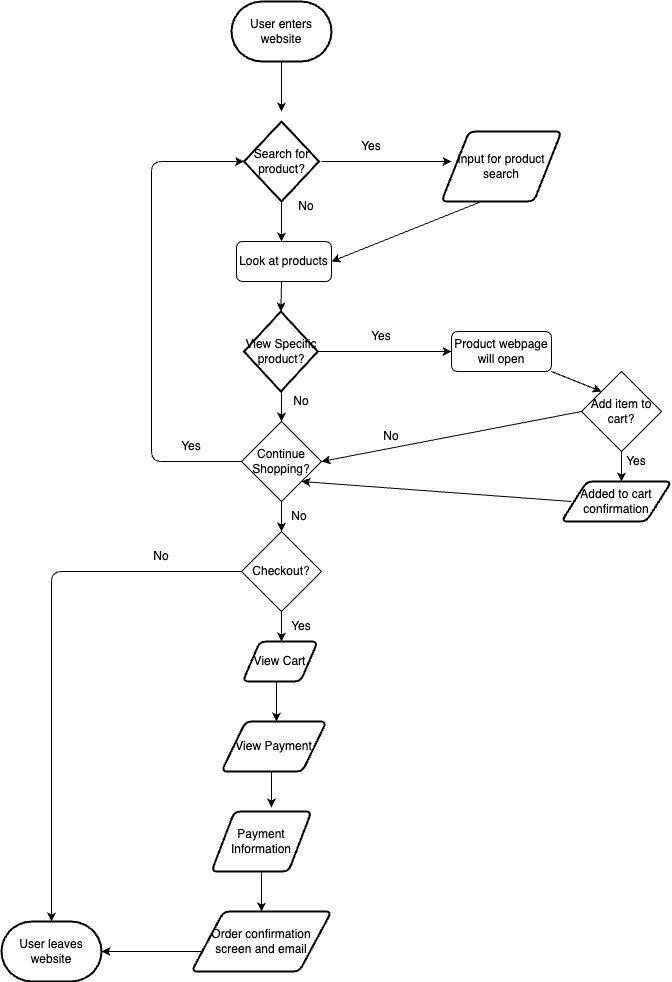

The diagram above was exported from draw.io. Its source (the exported page's mxGraphModel, read from the mxfile embedded in the PNG):
<mxGraphModel dx="1040" dy="750" grid="1" gridSize="10" guides="1" tooltips="1" connect="1" arrows="1" fold="1" page="1" pageScale="1" pageWidth="850" pageHeight="1100" math="0" shadow="0">
  <root>
    <mxCell id="0" />
    <mxCell id="1" parent="0" />
    <mxCell id="2" value="User enters website" style="strokeWidth=2;html=1;shape=mxgraph.flowchart.terminator;whiteSpace=wrap;" vertex="1" parent="1">
      <mxGeometry x="370" y="10" width="100" height="60" as="geometry" />
    </mxCell>
    <mxCell id="3" value="" style="endArrow=classic;html=1;exitX=0.5;exitY=1;exitDx=0;exitDy=0;exitPerimeter=0;" edge="1" parent="1" source="2">
      <mxGeometry width="50" height="50" relative="1" as="geometry">
        <mxPoint x="80" y="80" as="sourcePoint" />
        <mxPoint x="420" y="120" as="targetPoint" />
        <Array as="points" />
      </mxGeometry>
    </mxCell>
    <mxCell id="4" value="Search for product?" style="strokeWidth=2;html=1;shape=mxgraph.flowchart.decision;whiteSpace=wrap;" vertex="1" parent="1">
      <mxGeometry x="382.5" y="130" width="75" height="80" as="geometry" />
    </mxCell>
    <mxCell id="5" value="" style="endArrow=classic;html=1;" edge="1" parent="1">
      <mxGeometry width="50" height="50" relative="1" as="geometry">
        <mxPoint x="460" y="170" as="sourcePoint" />
        <mxPoint x="590" y="170" as="targetPoint" />
      </mxGeometry>
    </mxCell>
    <mxCell id="6" value="" style="endArrow=classic;html=1;" edge="1" parent="1">
      <mxGeometry width="50" height="50" relative="1" as="geometry">
        <mxPoint x="420" y="210" as="sourcePoint" />
        <mxPoint x="420" y="250" as="targetPoint" />
      </mxGeometry>
    </mxCell>
    <mxCell id="7" value="Input for product search" style="shape=parallelogram;html=1;strokeWidth=2;perimeter=parallelogramPerimeter;whiteSpace=wrap;rounded=1;arcSize=12;size=0.23;" vertex="1" parent="1">
      <mxGeometry x="580" y="140" width="120" height="70" as="geometry" />
    </mxCell>
    <mxCell id="8" value="Yes" style="text;html=1;strokeColor=none;fillColor=none;align=center;verticalAlign=middle;whiteSpace=wrap;rounded=0;" vertex="1" parent="1">
      <mxGeometry x="480" y="140" width="60" height="30" as="geometry" />
    </mxCell>
    <mxCell id="9" value="No" style="text;html=1;strokeColor=none;fillColor=none;align=center;verticalAlign=middle;whiteSpace=wrap;rounded=0;" vertex="1" parent="1">
      <mxGeometry x="425" y="210" width="40" height="10" as="geometry" />
    </mxCell>
    <mxCell id="11" value="Look at products" style="rounded=1;whiteSpace=wrap;html=1;" vertex="1" parent="1">
      <mxGeometry x="375" y="250" width="95" height="40" as="geometry" />
    </mxCell>
    <mxCell id="12" value="" style="endArrow=classic;html=1;entryX=1;entryY=0.5;entryDx=0;entryDy=0;" edge="1" parent="1" target="11">
      <mxGeometry width="50" height="50" relative="1" as="geometry">
        <mxPoint x="620" y="210" as="sourcePoint" />
        <mxPoint x="670" y="160" as="targetPoint" />
      </mxGeometry>
    </mxCell>
    <mxCell id="13" value="View Specific product?" style="strokeWidth=2;html=1;shape=mxgraph.flowchart.decision;whiteSpace=wrap;" vertex="1" parent="1">
      <mxGeometry x="382.5" y="320" width="73.75" height="80" as="geometry" />
    </mxCell>
    <mxCell id="14" value="" style="endArrow=classic;html=1;entryX=0.5;entryY=0;entryDx=0;entryDy=0;entryPerimeter=0;" edge="1" parent="1" target="13">
      <mxGeometry width="50" height="50" relative="1" as="geometry">
        <mxPoint x="420" y="290" as="sourcePoint" />
        <mxPoint x="470" y="240" as="targetPoint" />
      </mxGeometry>
    </mxCell>
    <mxCell id="15" value="Product webpage will open" style="rounded=1;whiteSpace=wrap;html=1;" vertex="1" parent="1">
      <mxGeometry x="590" y="340" width="100" height="40" as="geometry" />
    </mxCell>
    <mxCell id="16" value="" style="endArrow=classic;html=1;exitX=1;exitY=0.5;exitDx=0;exitDy=0;exitPerimeter=0;entryX=0;entryY=0.5;entryDx=0;entryDy=0;" edge="1" parent="1" source="13" target="15">
      <mxGeometry width="50" height="50" relative="1" as="geometry">
        <mxPoint x="460" y="370" as="sourcePoint" />
        <mxPoint x="510" y="320" as="targetPoint" />
      </mxGeometry>
    </mxCell>
    <mxCell id="17" value="Yes" style="text;html=1;strokeColor=none;fillColor=none;align=center;verticalAlign=middle;whiteSpace=wrap;rounded=0;" vertex="1" parent="1">
      <mxGeometry x="490" y="330" width="60" height="30" as="geometry" />
    </mxCell>
    <mxCell id="18" value="" style="endArrow=classic;html=1;" edge="1" parent="1">
      <mxGeometry width="50" height="50" relative="1" as="geometry">
        <mxPoint x="420" y="400" as="sourcePoint" />
        <mxPoint x="420" y="430" as="targetPoint" />
      </mxGeometry>
    </mxCell>
    <mxCell id="19" value="No" style="text;html=1;strokeColor=none;fillColor=none;align=center;verticalAlign=middle;whiteSpace=wrap;rounded=0;" vertex="1" parent="1">
      <mxGeometry x="425" y="400" width="30" height="20" as="geometry" />
    </mxCell>
    <mxCell id="20" value="Continue Shopping?" style="rhombus;whiteSpace=wrap;html=1;" vertex="1" parent="1">
      <mxGeometry x="380" y="430" width="80" height="80" as="geometry" />
    </mxCell>
    <mxCell id="21" value="Add item to cart?" style="rhombus;whiteSpace=wrap;html=1;" vertex="1" parent="1">
      <mxGeometry x="720" y="380" width="80" height="80" as="geometry" />
    </mxCell>
    <mxCell id="22" value="" style="endArrow=classic;html=1;entryX=0;entryY=0;entryDx=0;entryDy=0;" edge="1" parent="1" target="21">
      <mxGeometry width="50" height="50" relative="1" as="geometry">
        <mxPoint x="690" y="380" as="sourcePoint" />
        <mxPoint x="740" y="330" as="targetPoint" />
      </mxGeometry>
    </mxCell>
    <mxCell id="23" value="" style="endArrow=classic;html=1;entryX=1;entryY=0.5;entryDx=0;entryDy=0;" edge="1" parent="1" target="20">
      <mxGeometry width="50" height="50" relative="1" as="geometry">
        <mxPoint x="720" y="420" as="sourcePoint" />
        <mxPoint x="770" y="370" as="targetPoint" />
      </mxGeometry>
    </mxCell>
    <mxCell id="24" value="No" style="text;html=1;strokeColor=none;fillColor=none;align=center;verticalAlign=middle;whiteSpace=wrap;rounded=0;" vertex="1" parent="1">
      <mxGeometry x="500" y="430" width="60" height="30" as="geometry" />
    </mxCell>
    <mxCell id="25" value="" style="endArrow=classic;html=1;" edge="1" parent="1">
      <mxGeometry width="50" height="50" relative="1" as="geometry">
        <mxPoint x="760" y="460" as="sourcePoint" />
        <mxPoint x="760" y="490" as="targetPoint" />
      </mxGeometry>
    </mxCell>
    <mxCell id="26" value="Yes" style="text;html=1;strokeColor=none;fillColor=none;align=center;verticalAlign=middle;whiteSpace=wrap;rounded=0;" vertex="1" parent="1">
      <mxGeometry x="760" y="460" width="30" height="20" as="geometry" />
    </mxCell>
    <mxCell id="27" value="Added to cart confirmation" style="shape=parallelogram;html=1;strokeWidth=2;perimeter=parallelogramPerimeter;whiteSpace=wrap;rounded=1;arcSize=12;size=0.23;" vertex="1" parent="1">
      <mxGeometry x="700" y="490" width="110" height="40" as="geometry" />
    </mxCell>
    <mxCell id="29" value="" style="endArrow=classic;html=1;entryX=1;entryY=1;entryDx=0;entryDy=0;" edge="1" parent="1" target="20">
      <mxGeometry width="50" height="50" relative="1" as="geometry">
        <mxPoint x="710" y="510" as="sourcePoint" />
        <mxPoint x="760" y="460" as="targetPoint" />
      </mxGeometry>
    </mxCell>
    <mxCell id="30" value="" style="endArrow=classic;html=1;" edge="1" parent="1">
      <mxGeometry width="50" height="50" relative="1" as="geometry">
        <mxPoint x="420" y="510" as="sourcePoint" />
        <mxPoint x="420" y="540" as="targetPoint" />
      </mxGeometry>
    </mxCell>
    <mxCell id="31" value="No" style="text;html=1;strokeColor=none;fillColor=none;align=center;verticalAlign=middle;whiteSpace=wrap;rounded=0;" vertex="1" parent="1">
      <mxGeometry x="417.5" y="520" width="40" height="10" as="geometry" />
    </mxCell>
    <mxCell id="32" value="" style="endArrow=classic;html=1;entryX=0;entryY=0.5;entryDx=0;entryDy=0;entryPerimeter=0;" edge="1" parent="1" target="4">
      <mxGeometry width="50" height="50" relative="1" as="geometry">
        <mxPoint x="380" y="470" as="sourcePoint" />
        <mxPoint x="130" y="440" as="targetPoint" />
        <Array as="points">
          <mxPoint x="290" y="470" />
          <mxPoint x="290" y="170" />
        </Array>
      </mxGeometry>
    </mxCell>
    <mxCell id="33" value="Yes" style="text;html=1;strokeColor=none;fillColor=none;align=center;verticalAlign=middle;whiteSpace=wrap;rounded=0;" vertex="1" parent="1">
      <mxGeometry x="300" y="440" width="60" height="30" as="geometry" />
    </mxCell>
    <mxCell id="34" value="Checkout?" style="rhombus;whiteSpace=wrap;html=1;" vertex="1" parent="1">
      <mxGeometry x="380" y="540" width="80" height="80" as="geometry" />
    </mxCell>
    <mxCell id="36" value="" style="endArrow=classic;html=1;" edge="1" parent="1">
      <mxGeometry width="50" height="50" relative="1" as="geometry">
        <mxPoint x="420" y="620" as="sourcePoint" />
        <mxPoint x="420" y="650" as="targetPoint" />
      </mxGeometry>
    </mxCell>
    <mxCell id="37" value="Yes" style="text;html=1;strokeColor=none;fillColor=none;align=center;verticalAlign=middle;whiteSpace=wrap;rounded=0;" vertex="1" parent="1">
      <mxGeometry x="420" y="630" width="40" height="10" as="geometry" />
    </mxCell>
    <mxCell id="38" value="View Cart" style="shape=parallelogram;html=1;strokeWidth=2;perimeter=parallelogramPerimeter;whiteSpace=wrap;rounded=1;arcSize=12;size=0.23;" vertex="1" parent="1">
      <mxGeometry x="381.25" y="650" width="75" height="40" as="geometry" />
    </mxCell>
    <mxCell id="39" value="" style="endArrow=classic;html=1;" edge="1" parent="1">
      <mxGeometry width="50" height="50" relative="1" as="geometry">
        <mxPoint x="415" y="690" as="sourcePoint" />
        <mxPoint x="415" y="730" as="targetPoint" />
      </mxGeometry>
    </mxCell>
    <mxCell id="41" value="View Payment" style="shape=parallelogram;html=1;strokeWidth=2;perimeter=parallelogramPerimeter;whiteSpace=wrap;rounded=1;arcSize=12;size=0.23;" vertex="1" parent="1">
      <mxGeometry x="360" y="730" width="105" height="50" as="geometry" />
    </mxCell>
    <mxCell id="42" value="Payment Information" style="shape=parallelogram;html=1;strokeWidth=2;perimeter=parallelogramPerimeter;whiteSpace=wrap;rounded=1;arcSize=12;size=0.23;" vertex="1" parent="1">
      <mxGeometry x="350" y="820" width="100" height="60" as="geometry" />
    </mxCell>
    <mxCell id="43" value="" style="endArrow=classic;html=1;entryX=0.6;entryY=-0.067;entryDx=0;entryDy=0;entryPerimeter=0;" edge="1" parent="1" target="42">
      <mxGeometry width="50" height="50" relative="1" as="geometry">
        <mxPoint x="410" y="780" as="sourcePoint" />
        <mxPoint x="460" y="730" as="targetPoint" />
      </mxGeometry>
    </mxCell>
    <mxCell id="44" value="Order confirmation screen and email" style="shape=parallelogram;html=1;strokeWidth=2;perimeter=parallelogramPerimeter;whiteSpace=wrap;rounded=1;arcSize=12;size=0.23;" vertex="1" parent="1">
      <mxGeometry x="330" y="920" width="140" height="60" as="geometry" />
    </mxCell>
    <mxCell id="45" value="" style="endArrow=classic;html=1;entryX=0.5;entryY=0;entryDx=0;entryDy=0;" edge="1" parent="1" target="44">
      <mxGeometry width="50" height="50" relative="1" as="geometry">
        <mxPoint x="400" y="880" as="sourcePoint" />
        <mxPoint x="450" y="830" as="targetPoint" />
      </mxGeometry>
    </mxCell>
    <mxCell id="46" value="" style="endArrow=classic;html=1;" edge="1" parent="1">
      <mxGeometry width="50" height="50" relative="1" as="geometry">
        <mxPoint x="340" y="960" as="sourcePoint" />
        <mxPoint x="240" y="960" as="targetPoint" />
      </mxGeometry>
    </mxCell>
    <mxCell id="47" value="User leaves website" style="strokeWidth=2;html=1;shape=mxgraph.flowchart.terminator;whiteSpace=wrap;" vertex="1" parent="1">
      <mxGeometry x="140" y="930" width="100" height="60" as="geometry" />
    </mxCell>
    <mxCell id="48" value="" style="endArrow=classic;html=1;entryX=0.5;entryY=0;entryDx=0;entryDy=0;entryPerimeter=0;" edge="1" parent="1" target="47">
      <mxGeometry width="50" height="50" relative="1" as="geometry">
        <mxPoint x="380" y="580" as="sourcePoint" />
        <mxPoint x="430" y="530" as="targetPoint" />
        <Array as="points">
          <mxPoint x="190" y="580" />
        </Array>
      </mxGeometry>
    </mxCell>
    <mxCell id="49" value="No" style="text;html=1;strokeColor=none;fillColor=none;align=center;verticalAlign=middle;whiteSpace=wrap;rounded=0;" vertex="1" parent="1">
      <mxGeometry x="270" y="550" width="60" height="30" as="geometry" />
    </mxCell>
  </root>
</mxGraphModel>